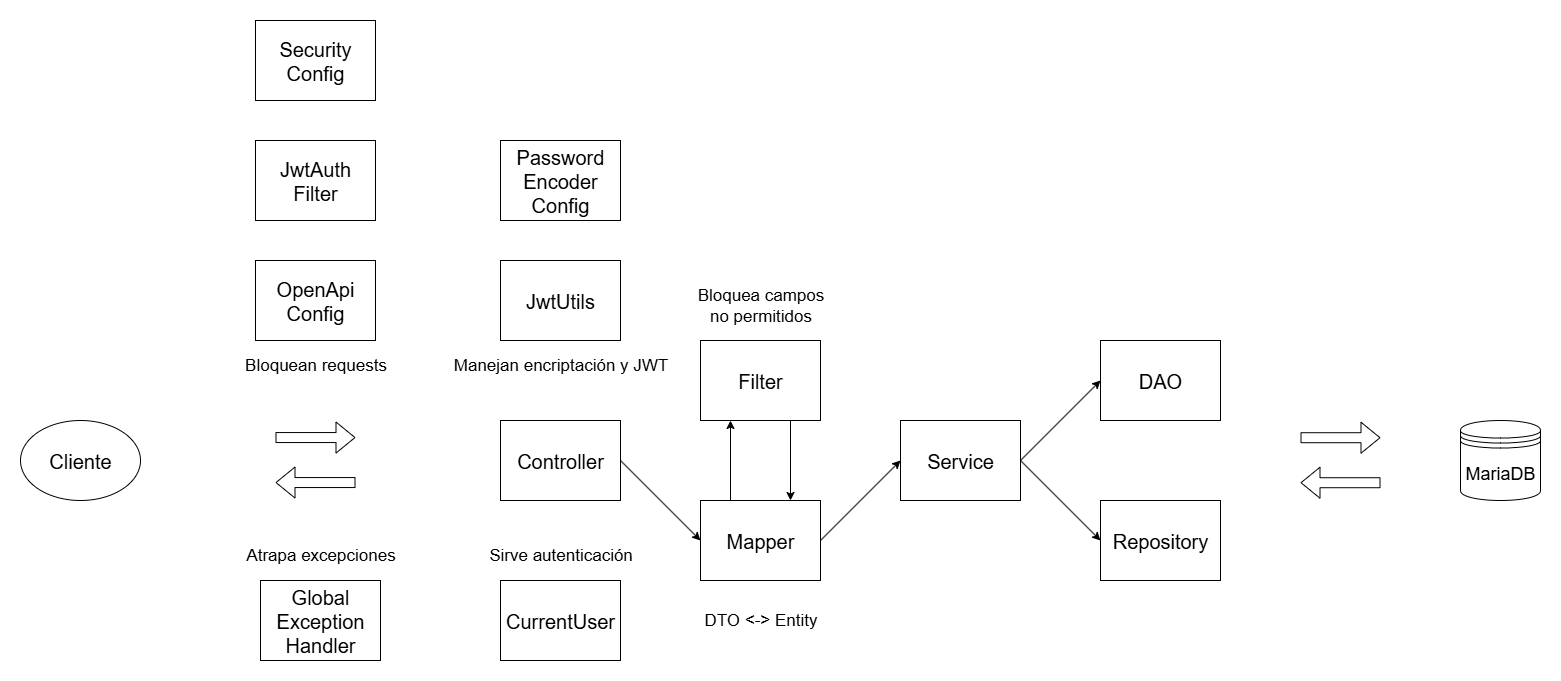

The diagram above was exported from draw.io. Its source (the exported page's mxGraphModel, read from the mxfile embedded in the PNG):
<mxGraphModel dx="1722" dy="1778" grid="1" gridSize="10" guides="1" tooltips="1" connect="1" arrows="1" fold="1" page="1" pageScale="1" pageWidth="827" pageHeight="1169" math="0" shadow="0">
  <root>
    <mxCell id="0" />
    <mxCell id="1" parent="0" />
    <mxCell id="bra3sUrywIQaYbWQQ-Z2-36" style="edgeStyle=none;shape=connector;rounded=0;orthogonalLoop=1;jettySize=auto;html=1;exitX=1;exitY=0.5;exitDx=0;exitDy=0;entryX=0;entryY=0.5;entryDx=0;entryDy=0;strokeColor=default;align=center;verticalAlign=middle;fontFamily=Helvetica;fontSize=11;fontColor=default;labelBackgroundColor=default;endArrow=classic;" parent="1" source="bra3sUrywIQaYbWQQ-Z2-1" target="bra3sUrywIQaYbWQQ-Z2-6" edge="1">
      <mxGeometry relative="1" as="geometry" />
    </mxCell>
    <mxCell id="bra3sUrywIQaYbWQQ-Z2-1" value="Controller" style="rounded=0;whiteSpace=wrap;html=1;fontSize=20;" parent="1" vertex="1">
      <mxGeometry x="240" y="240" width="120" height="80" as="geometry" />
    </mxCell>
    <mxCell id="bra3sUrywIQaYbWQQ-Z2-3" value="" style="shape=flexArrow;endArrow=classic;html=1;rounded=0;" parent="1" edge="1">
      <mxGeometry width="50" height="50" relative="1" as="geometry">
        <mxPoint x="15" y="257.05" as="sourcePoint" />
        <mxPoint x="95" y="257.05" as="targetPoint" />
      </mxGeometry>
    </mxCell>
    <mxCell id="bra3sUrywIQaYbWQQ-Z2-4" value="" style="shape=flexArrow;endArrow=classic;html=1;rounded=0;" parent="1" edge="1">
      <mxGeometry width="50" height="50" relative="1" as="geometry">
        <mxPoint x="95" y="302.05" as="sourcePoint" />
        <mxPoint x="15" y="302.05" as="targetPoint" />
      </mxGeometry>
    </mxCell>
    <mxCell id="bra3sUrywIQaYbWQQ-Z2-5" value="Cliente" style="ellipse;whiteSpace=wrap;html=1;fontSize=20;" parent="1" vertex="1">
      <mxGeometry x="-240" y="240" width="120" height="80" as="geometry" />
    </mxCell>
    <mxCell id="bra3sUrywIQaYbWQQ-Z2-32" style="edgeStyle=none;shape=connector;rounded=0;orthogonalLoop=1;jettySize=auto;html=1;exitX=0.25;exitY=0;exitDx=0;exitDy=0;entryX=0.25;entryY=1;entryDx=0;entryDy=0;strokeColor=default;align=center;verticalAlign=middle;fontFamily=Helvetica;fontSize=11;fontColor=default;labelBackgroundColor=default;endArrow=classic;" parent="1" source="bra3sUrywIQaYbWQQ-Z2-6" target="bra3sUrywIQaYbWQQ-Z2-7" edge="1">
      <mxGeometry relative="1" as="geometry" />
    </mxCell>
    <mxCell id="bra3sUrywIQaYbWQQ-Z2-34" style="edgeStyle=none;shape=connector;rounded=0;orthogonalLoop=1;jettySize=auto;html=1;exitX=1;exitY=0.5;exitDx=0;exitDy=0;entryX=0;entryY=0.5;entryDx=0;entryDy=0;strokeColor=default;align=center;verticalAlign=middle;fontFamily=Helvetica;fontSize=11;fontColor=default;labelBackgroundColor=default;endArrow=classic;" parent="1" source="bra3sUrywIQaYbWQQ-Z2-6" target="bra3sUrywIQaYbWQQ-Z2-8" edge="1">
      <mxGeometry relative="1" as="geometry" />
    </mxCell>
    <mxCell id="bra3sUrywIQaYbWQQ-Z2-6" value="Mapper" style="rounded=0;whiteSpace=wrap;html=1;fontSize=20;" parent="1" vertex="1">
      <mxGeometry x="440" y="320" width="120" height="80" as="geometry" />
    </mxCell>
    <mxCell id="bra3sUrywIQaYbWQQ-Z2-33" style="edgeStyle=none;shape=connector;rounded=0;orthogonalLoop=1;jettySize=auto;html=1;exitX=0.75;exitY=1;exitDx=0;exitDy=0;entryX=0.75;entryY=0;entryDx=0;entryDy=0;strokeColor=default;align=center;verticalAlign=middle;fontFamily=Helvetica;fontSize=11;fontColor=default;labelBackgroundColor=default;endArrow=classic;" parent="1" source="bra3sUrywIQaYbWQQ-Z2-7" target="bra3sUrywIQaYbWQQ-Z2-6" edge="1">
      <mxGeometry relative="1" as="geometry" />
    </mxCell>
    <mxCell id="bra3sUrywIQaYbWQQ-Z2-7" value="Filter" style="rounded=0;whiteSpace=wrap;html=1;fontSize=20;" parent="1" vertex="1">
      <mxGeometry x="440" y="160" width="120" height="80" as="geometry" />
    </mxCell>
    <mxCell id="bra3sUrywIQaYbWQQ-Z2-37" style="edgeStyle=none;shape=connector;rounded=0;orthogonalLoop=1;jettySize=auto;html=1;exitX=1;exitY=0.5;exitDx=0;exitDy=0;entryX=0;entryY=0.5;entryDx=0;entryDy=0;strokeColor=default;align=center;verticalAlign=middle;fontFamily=Helvetica;fontSize=11;fontColor=default;labelBackgroundColor=default;endArrow=classic;" parent="1" source="bra3sUrywIQaYbWQQ-Z2-8" target="bra3sUrywIQaYbWQQ-Z2-9" edge="1">
      <mxGeometry relative="1" as="geometry" />
    </mxCell>
    <mxCell id="bra3sUrywIQaYbWQQ-Z2-41" style="edgeStyle=none;shape=connector;rounded=0;orthogonalLoop=1;jettySize=auto;html=1;exitX=1;exitY=0.5;exitDx=0;exitDy=0;entryX=0;entryY=0.5;entryDx=0;entryDy=0;strokeColor=default;align=center;verticalAlign=middle;fontFamily=Helvetica;fontSize=11;fontColor=default;labelBackgroundColor=default;endArrow=classic;" parent="1" source="bra3sUrywIQaYbWQQ-Z2-8" target="bra3sUrywIQaYbWQQ-Z2-10" edge="1">
      <mxGeometry relative="1" as="geometry" />
    </mxCell>
    <mxCell id="bra3sUrywIQaYbWQQ-Z2-8" value="Service" style="rounded=0;whiteSpace=wrap;html=1;fontSize=20;" parent="1" vertex="1">
      <mxGeometry x="640" y="240" width="120" height="80" as="geometry" />
    </mxCell>
    <mxCell id="bra3sUrywIQaYbWQQ-Z2-9" value="DAO" style="rounded=0;whiteSpace=wrap;html=1;fontSize=20;" parent="1" vertex="1">
      <mxGeometry x="840" y="160" width="120" height="80" as="geometry" />
    </mxCell>
    <mxCell id="bra3sUrywIQaYbWQQ-Z2-10" value="Repository" style="rounded=0;whiteSpace=wrap;html=1;fontSize=20;" parent="1" vertex="1">
      <mxGeometry x="840" y="320" width="120" height="80" as="geometry" />
    </mxCell>
    <mxCell id="bra3sUrywIQaYbWQQ-Z2-14" value="" style="shape=flexArrow;endArrow=classic;html=1;rounded=0;" parent="1" edge="1">
      <mxGeometry width="50" height="50" relative="1" as="geometry">
        <mxPoint x="1040" y="257.22" as="sourcePoint" />
        <mxPoint x="1120" y="257.22" as="targetPoint" />
      </mxGeometry>
    </mxCell>
    <mxCell id="bra3sUrywIQaYbWQQ-Z2-15" value="" style="shape=flexArrow;endArrow=classic;html=1;rounded=0;" parent="1" edge="1">
      <mxGeometry width="50" height="50" relative="1" as="geometry">
        <mxPoint x="1120" y="302.22" as="sourcePoint" />
        <mxPoint x="1040" y="302.22" as="targetPoint" />
      </mxGeometry>
    </mxCell>
    <mxCell id="bra3sUrywIQaYbWQQ-Z2-16" value="MariaDB" style="shape=datastore;whiteSpace=wrap;html=1;fontSize=18;" parent="1" vertex="1">
      <mxGeometry x="1200" y="240" width="80" height="80" as="geometry" />
    </mxCell>
    <mxCell id="bra3sUrywIQaYbWQQ-Z2-17" value="Global&lt;div&gt;Exception&lt;/div&gt;&lt;div&gt;Handler&lt;/div&gt;" style="rounded=0;whiteSpace=wrap;html=1;fontSize=20;" parent="1" vertex="1">
      <mxGeometry y="400" width="120" height="80" as="geometry" />
    </mxCell>
    <mxCell id="bra3sUrywIQaYbWQQ-Z2-18" value="Open&lt;span style=&quot;background-color: transparent; color: light-dark(rgb(0, 0, 0), rgb(255, 255, 255));&quot;&gt;Api&lt;/span&gt;&lt;div&gt;Config&lt;/div&gt;" style="rounded=0;whiteSpace=wrap;html=1;fontSize=20;" parent="1" vertex="1">
      <mxGeometry x="-5" y="80" width="120" height="80" as="geometry" />
    </mxCell>
    <mxCell id="bra3sUrywIQaYbWQQ-Z2-19" value="CurrentUser" style="rounded=0;whiteSpace=wrap;html=1;fontSize=20;" parent="1" vertex="1">
      <mxGeometry x="240" y="400" width="120" height="80" as="geometry" />
    </mxCell>
    <mxCell id="bra3sUrywIQaYbWQQ-Z2-20" value="JwtAuth&lt;div&gt;Filter&lt;/div&gt;" style="rounded=0;whiteSpace=wrap;html=1;fontSize=20;" parent="1" vertex="1">
      <mxGeometry x="-5" y="-40" width="120" height="80" as="geometry" />
    </mxCell>
    <mxCell id="bra3sUrywIQaYbWQQ-Z2-21" value="JwtUtils" style="rounded=0;whiteSpace=wrap;html=1;fontSize=20;" parent="1" vertex="1">
      <mxGeometry x="240" y="80" width="120" height="80" as="geometry" />
    </mxCell>
    <mxCell id="bra3sUrywIQaYbWQQ-Z2-22" value="Password&lt;div&gt;Encoder&lt;/div&gt;&lt;div&gt;Config&lt;/div&gt;" style="rounded=0;whiteSpace=wrap;html=1;fontSize=20;" parent="1" vertex="1">
      <mxGeometry x="240" y="-40" width="120" height="80" as="geometry" />
    </mxCell>
    <mxCell id="bra3sUrywIQaYbWQQ-Z2-24" value="Security&lt;div&gt;Config&lt;/div&gt;" style="rounded=0;whiteSpace=wrap;html=1;fontSize=20;" parent="1" vertex="1">
      <mxGeometry x="-5" y="-160" width="120" height="80" as="geometry" />
    </mxCell>
    <mxCell id="bra3sUrywIQaYbWQQ-Z2-25" value="Bloquean requests" style="text;html=1;align=center;verticalAlign=middle;resizable=0;points=[];autosize=1;strokeColor=none;fillColor=none;fontSize=17;" parent="1" vertex="1">
      <mxGeometry x="-30" y="170" width="170" height="30" as="geometry" />
    </mxCell>
    <mxCell id="bra3sUrywIQaYbWQQ-Z2-26" value="Manejan encriptación y JWT" style="text;html=1;align=center;verticalAlign=middle;resizable=0;points=[];autosize=1;strokeColor=none;fillColor=none;fontSize=17;" parent="1" vertex="1">
      <mxGeometry x="180" y="170" width="240" height="30" as="geometry" />
    </mxCell>
    <mxCell id="bra3sUrywIQaYbWQQ-Z2-27" value="Sirve autenticación" style="text;html=1;align=center;verticalAlign=middle;resizable=0;points=[];autosize=1;strokeColor=none;fillColor=none;fontSize=17;" parent="1" vertex="1">
      <mxGeometry x="215" y="360" width="170" height="30" as="geometry" />
    </mxCell>
    <mxCell id="bra3sUrywIQaYbWQQ-Z2-28" value="Atrapa excepciones" style="text;html=1;align=center;verticalAlign=middle;resizable=0;points=[];autosize=1;strokeColor=none;fillColor=none;fontSize=17;" parent="1" vertex="1">
      <mxGeometry x="-25" y="360" width="170" height="30" as="geometry" />
    </mxCell>
    <mxCell id="bra3sUrywIQaYbWQQ-Z2-39" value="DTO &amp;lt;-&amp;gt; Entity" style="text;html=1;align=center;verticalAlign=middle;resizable=0;points=[];autosize=1;strokeColor=none;fillColor=none;fontSize=17;" parent="1" vertex="1">
      <mxGeometry x="430" y="425" width="140" height="30" as="geometry" />
    </mxCell>
    <mxCell id="bra3sUrywIQaYbWQQ-Z2-40" value="Bloquea campos&lt;div&gt;no permitidos&lt;/div&gt;" style="text;html=1;align=center;verticalAlign=middle;resizable=0;points=[];autosize=1;strokeColor=none;fillColor=none;fontSize=17;" parent="1" vertex="1">
      <mxGeometry x="425" y="100" width="150" height="50" as="geometry" />
    </mxCell>
  </root>
</mxGraphModel>